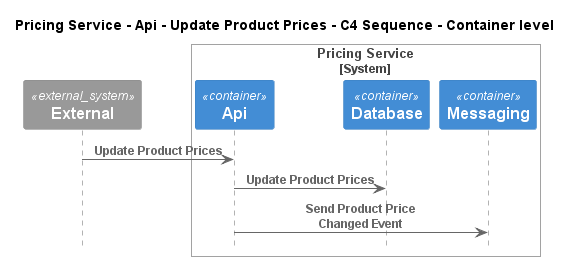

The diagram above was rendered by PlantUML. Its source (embedded in the PNG):
@startuml
!pragma layout smetana
!include ..\..\..\..\..\..\..\.c4s\C4_Sequence.puml

title Pricing Service - Api - Update Product Prices - C4 Sequence - Container level

System_Ext(C4InterFlow.SoftwareSystems.ExternalSystem, "External", "")

System_Boundary(ECommercePlatform.SoftwareSystems.PricingService, "Pricing Service")
    Container(ECommercePlatform.SoftwareSystems.PricingService.Containers.Api, "Api", "", "")
    Container(ECommercePlatform.SoftwareSystems.PricingService.Containers.Database, "Database", "", "")
    Container(ECommercePlatform.SoftwareSystems.PricingService.Containers.Messaging, "Messaging", "", "")
Boundary_End()

Rel(C4InterFlow.SoftwareSystems.ExternalSystem, ECommercePlatform.SoftwareSystems.PricingService.Containers.Api, "Update Product Prices")
Rel(ECommercePlatform.SoftwareSystems.PricingService.Containers.Api, ECommercePlatform.SoftwareSystems.PricingService.Containers.Database, "Update Product Prices")
Rel(ECommercePlatform.SoftwareSystems.PricingService.Containers.Api, ECommercePlatform.SoftwareSystems.PricingService.Containers.Messaging, "Send Product Price Changed Event")


@enduml